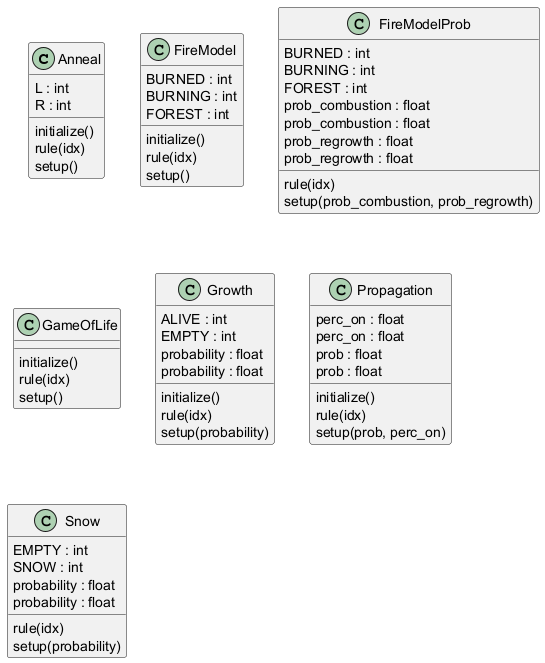

The diagram above was rendered by PlantUML. Its source (embedded in the PNG):
@startuml classes_CAModels
set namespaceSeparator none
class "Anneal" as dissmodel.models.ca.anneal.Anneal {
  L : int
  R : int
  initialize()
  rule(idx)
  setup()
}
class "FireModel" as dissmodel.models.ca.fire_model.FireModel {
  BURNED : int
  BURNING : int
  FOREST : int
  initialize()
  rule(idx)
  setup()
}
class "FireModelProb" as dissmodel.models.ca.fire_model_prob.FireModelProb {
  BURNED : int
  BURNING : int
  FOREST : int
  prob_combustion : float
  prob_combustion : float
  prob_regrowth : float
  prob_regrowth : float
  rule(idx)
  setup(prob_combustion, prob_regrowth)
}
class "GameOfLife" as dissmodel.models.ca.game_of_life.GameOfLife {
  initialize()
  rule(idx)
  setup()
}
class "Growth" as dissmodel.models.ca.growth.Growth {
  ALIVE : int
  EMPTY : int
  probability : float
  probability : float
  initialize()
  rule(idx)
  setup(probability)
}
class "Propagation" as dissmodel.models.ca.propagation.Propagation {
  perc_on : float
  perc_on : float
  prob : float
  prob : float
  initialize()
  rule(idx)
  setup(prob, perc_on)
}
class "Snow" as dissmodel.models.ca.snow.Snow {
  EMPTY : int
  SNOW : int
  probability : float
  probability : float
  rule(idx)
  setup(probability)
}
@enduml